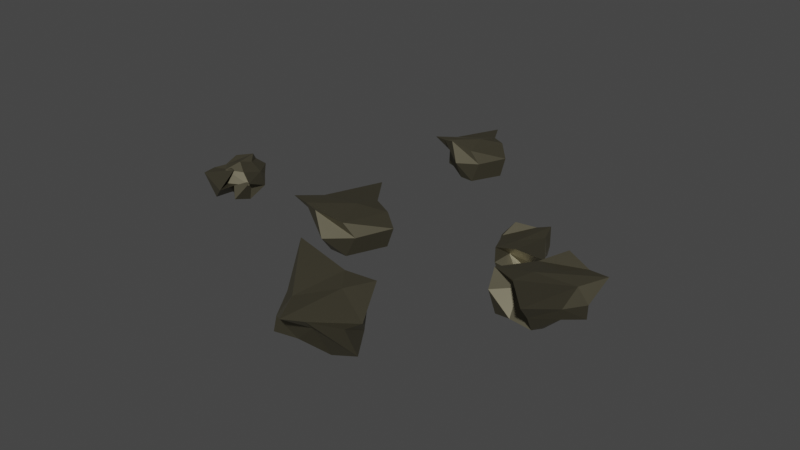 # Source: Debris.blend  (saved by Blender 3.1.7; exported with 4.5.12 LTS)
import bpy
from mathutils import Matrix  # noqa: F401  (used for matrix-valued properties, if any)

bpy.ops.wm.read_factory_settings(use_empty=True)
scene = bpy.context.scene
scene.name = 'Scene'

# ---- collections
col_collection = bpy.data.collections.new('Collection'); scene.collection.children.link(col_collection)

# ---- materials (node trees are filled in below, after node groups)
mat_material_001 = bpy.data.materials.new('Material.001')

# ---- material node trees
mat_material_001.use_nodes = True; mat_material_001.node_tree.nodes.clear()
_N = mat_material_001.node_tree.nodes; _L = mat_material_001.node_tree.links
n0 = _N.new('ShaderNodeBsdfPrincipled'); n0.name = 'Principled BSDF'; n0.location = (10, 300)
n0.distribution = 'GGX'
n0.subsurface_method = 'RANDOM_WALK_SKIN'
n0.inputs[0].default_value = (0.1971, 0.1798, 0.1237, 1.0)
n0.inputs[1].default_value = 0.945
n0.inputs[3].default_value = 1.45
n0.inputs[27].default_value = (0.0, 0.0, 0.0, 1.0)
n0.inputs[28].default_value = 1.0
n1 = _N.new('ShaderNodeOutputMaterial'); n1.name = 'Material Output'; n1.location = (300, 300)
_L.new(n0.outputs[0], n1.inputs[0])
n1.is_active_output = True

# ---- world
world_world = bpy.data.worlds.new('World'); scene.world = world_world
world_world.use_nodes = True; world_world.node_tree.nodes.clear()
_N = world_world.node_tree.nodes; _L = world_world.node_tree.links
n0 = _N.new('ShaderNodeOutputWorld'); n0.name = 'World Output'; n0.location = (300, 300)
n1 = _N.new('ShaderNodeBackground'); n1.name = 'Background'; n1.location = (10, 300)
n1.inputs[0].default_value = (0.05088, 0.05088, 0.05088, 1.0)
_L.new(n1.outputs[0], n0.inputs[0])
n0.is_active_output = True
world_world.color = (0.05088, 0.05088, 0.05088)
world_world.use_sun_shadow = False
world_world.sun_shadow_jitter_overblur = 0.0

# ---- meshes
me_cube_001 = bpy.data.meshes.new('Cube.001')
me_cube_001.from_pydata([(-0.9161, -0.9419, -0.9411), (-0.8676, -1.578, 1.093), (-0.6764, 0.6719, -1.125), (-1.31, 1.406, 0.9445), (0.6508, -0.7266, -1.242), (0.6552, -1.178, 1.37), (0.738, 1.075, -1.412), (0.9416, 1.048, 1.007), (-0.8952, -0.1148, -0.6398), (-1.007, -0.8996, -0.05056), (-0.8448, -0.613, 0.9183), (-0.955, 0.9824, -0.07358), (-0.00941, 1.009, -1.012), (0.07624, 0.9255, 1.006), (0.8981, 1.241, -0.1403), (1.043, -0.3262, -1.417), (1.03, -0.4011, 0.7262), (1.245, -1.116, 0.08456), (-0.2958, -0.8744, -0.87), (-0.2789, -1.307, 1.064), (0.1991, 0.2355, 1.085), (-0.4401, 0.1532, -1.472), (-0.05984, -0.926, 0.2027), (1.159, -0.04617, -0.2191), (0.447, 0.4989, 0.1032), (-1.035, -0.04836, 0.08462)], [], [(25, 10, 3, 11), (24, 13, 7, 14), (23, 16, 5, 17), (22, 19, 1, 9), (21, 15, 4, 18), (20, 10, 1, 19), (16, 20, 19, 5), (7, 13, 20, 16), (13, 3, 10, 20), (8, 21, 18, 0), (2, 12, 21, 8), (12, 6, 15, 21), (18, 22, 9, 0), (4, 17, 22, 18), (17, 5, 19, 22), (15, 23, 17, 4), (6, 14, 23, 15), (14, 7, 16, 23), (12, 24, 14, 6), (2, 11, 24, 12), (11, 3, 13, 24), (8, 25, 11, 2), (0, 9, 25, 8), (9, 1, 10, 25)])
_uv = me_cube_001.uv_layers.new(name='UVMap')
_uv.uv.foreach_set('vector', [0.5, 0.125, 0.625, 0.125, 0.625, 0.25, 0.5, 0.25, 0.5, 0.375, 0.625, 0.375, 0.625, 0.5, 0.5, 0.5, 0.5, 0.625, 0.625, 0.625, 0.625, 0.75, 0.5, 0.75, 0.5, 0.875, 0.625, 0.875, 0.625, 1.0, 0.5, 1.0, 0.25, 0.625, 0.375, 0.625, 0.375, 0.75, 0.25, 0.75, 0.75, 0.625, 0.875, 0.625, 0.875, 0.75, 0.75, 0.75, 0.625, 0.625, 0.75, 0.625, 0.75, 0.75, 0.625, 0.75, 0.625, 0.5, 0.75, 0.5, 0.75, 0.625, 0.625, 0.625, 0.75, 0.5, 0.875, 0.5, 0.875, 0.625, 0.75, 0.625, 0.125, 0.625, 0.25, 0.625, 0.25, 0.75, 0.125, 0.75, 0.125, 0.5, 0.25, 0.5, 0.25, 0.625, 0.125, 0.625, 0.25, 0.5, 0.375, 0.5, 0.375, 0.625, 0.25, 0.625, 0.375, 0.875, 0.5, 0.875, 0.5, 1.0, 0.375, 1.0, 0.375, 0.75, 0.5, 0.75, 0.5, 0.875, 0.375, 0.875, 0.5, 0.75, 0.625, 0.75, 0.625, 0.875, 0.5, 0.875, 0.375, 0.625, 0.5, 0.625, 0.5, 0.75, 0.375, 0.75, 0.375, 0.5, 0.5, 0.5, 0.5, 0.625, 0.375, 0.625, 0.5, 0.5, 0.625, 0.5, 0.625, 0.625, 0.5, 0.625, 0.375, 0.375, 0.5, 0.375, 0.5, 0.5, 0.375, 0.5, 0.375, 0.25, 0.5, 0.25, 0.5, 0.375, 0.375, 0.375, 0.5, 0.25, 0.625, 0.25, 0.625, 0.375, 0.5, 0.375, 0.375, 0.125, 0.5, 0.125, 0.5, 0.25, 0.375, 0.25, 0.375, 0.0, 0.5, 0.0, 0.5, 0.125, 0.375, 0.125, 0.5, 0.0, 0.625, 0.0, 0.625, 0.125, 0.5, 0.125])
me_cube_001.materials.append(mat_material_001)
me_cube_001.use_remesh_fix_poles = True
me_cube_001.use_remesh_preserve_attributes = False
me_cube_001.update()
me_cube_002 = bpy.data.meshes.new('Cube.002')
me_cube_002.from_pydata([(-0.9161, -0.9419, -0.9411), (-0.8676, -1.578, 1.093), (-0.6764, 0.6719, -1.125), (-1.31, 1.406, 0.9445), (0.6508, -0.7266, -1.242), (0.6552, -1.178, 1.37), (0.738, 1.075, -1.412), (0.9416, 1.048, 1.007), (-0.8952, -0.1148, -0.6398), (-1.007, -0.8996, -0.05056), (-0.8448, -0.613, 0.9183), (-0.955, 0.9824, -0.07358), (-0.00941, 1.009, -1.012), (0.07624, 0.9255, 1.006), (0.8981, 1.241, -0.1403), (1.043, -0.3262, -1.417), (1.03, -0.4011, 0.7262), (1.245, -1.116, 0.08456), (-0.2958, -0.8744, -0.87), (-0.2789, -1.307, 1.064), (0.1991, 0.2355, 1.085), (-0.4401, 0.1532, -1.472), (-0.05984, -0.926, 0.2027), (1.159, -0.04617, -0.2191), (0.447, 0.4989, 0.1032), (-1.035, -0.04836, 0.08462)], [], [(25, 10, 3, 11), (24, 13, 7, 14), (23, 16, 5, 17), (22, 19, 1, 9), (21, 15, 4, 18), (20, 10, 1, 19), (16, 20, 19, 5), (7, 13, 20, 16), (13, 3, 10, 20), (8, 21, 18, 0), (2, 12, 21, 8), (12, 6, 15, 21), (18, 22, 9, 0), (4, 17, 22, 18), (17, 5, 19, 22), (15, 23, 17, 4), (6, 14, 23, 15), (14, 7, 16, 23), (12, 24, 14, 6), (2, 11, 24, 12), (11, 3, 13, 24), (8, 25, 11, 2), (0, 9, 25, 8), (9, 1, 10, 25)])
_uv = me_cube_002.uv_layers.new(name='UVMap')
_uv.uv.foreach_set('vector', [0.5, 0.125, 0.625, 0.125, 0.625, 0.25, 0.5, 0.25, 0.5, 0.375, 0.625, 0.375, 0.625, 0.5, 0.5, 0.5, 0.5, 0.625, 0.625, 0.625, 0.625, 0.75, 0.5, 0.75, 0.5, 0.875, 0.625, 0.875, 0.625, 1.0, 0.5, 1.0, 0.25, 0.625, 0.375, 0.625, 0.375, 0.75, 0.25, 0.75, 0.75, 0.625, 0.875, 0.625, 0.875, 0.75, 0.75, 0.75, 0.625, 0.625, 0.75, 0.625, 0.75, 0.75, 0.625, 0.75, 0.625, 0.5, 0.75, 0.5, 0.75, 0.625, 0.625, 0.625, 0.75, 0.5, 0.875, 0.5, 0.875, 0.625, 0.75, 0.625, 0.125, 0.625, 0.25, 0.625, 0.25, 0.75, 0.125, 0.75, 0.125, 0.5, 0.25, 0.5, 0.25, 0.625, 0.125, 0.625, 0.25, 0.5, 0.375, 0.5, 0.375, 0.625, 0.25, 0.625, 0.375, 0.875, 0.5, 0.875, 0.5, 1.0, 0.375, 1.0, 0.375, 0.75, 0.5, 0.75, 0.5, 0.875, 0.375, 0.875, 0.5, 0.75, 0.625, 0.75, 0.625, 0.875, 0.5, 0.875, 0.375, 0.625, 0.5, 0.625, 0.5, 0.75, 0.375, 0.75, 0.375, 0.5, 0.5, 0.5, 0.5, 0.625, 0.375, 0.625, 0.5, 0.5, 0.625, 0.5, 0.625, 0.625, 0.5, 0.625, 0.375, 0.375, 0.5, 0.375, 0.5, 0.5, 0.375, 0.5, 0.375, 0.25, 0.5, 0.25, 0.5, 0.375, 0.375, 0.375, 0.5, 0.25, 0.625, 0.25, 0.625, 0.375, 0.5, 0.375, 0.375, 0.125, 0.5, 0.125, 0.5, 0.25, 0.375, 0.25, 0.375, 0.0, 0.5, 0.0, 0.5, 0.125, 0.375, 0.125, 0.5, 0.0, 0.625, 0.0, 0.625, 0.125, 0.5, 0.125])
me_cube_002.materials.append(mat_material_001)
me_cube_002.use_remesh_fix_poles = True
me_cube_002.use_remesh_preserve_attributes = False
me_cube_002.update()
me_cube_003 = bpy.data.meshes.new('Cube.003')
me_cube_003.from_pydata([(-0.9161, -0.9419, -0.9411), (-0.8676, -1.578, 1.093), (-0.6764, 0.6719, -1.125), (-1.31, 1.406, 0.9445), (0.6508, -0.7266, -1.242), (0.6552, -1.178, 1.37), (0.738, 1.075, -1.412), (0.9416, 1.048, 1.007), (-0.8952, -0.1148, -0.6398), (-1.007, -0.8996, -0.05056), (-0.8448, -0.613, 0.9183), (-0.955, 0.9824, -0.07358), (-0.00941, 1.009, -1.012), (0.07624, 0.9255, 1.006), (0.8981, 1.241, -0.1403), (1.043, -0.3262, -1.417), (1.03, -0.4011, 0.7262), (1.245, -1.116, 0.08456), (-0.2958, -0.8744, -0.87), (-0.2789, -1.307, 1.064), (0.1991, 0.2355, 1.085), (-0.4401, 0.1532, -1.472), (-0.05984, -0.926, 0.2027), (1.159, -0.04617, -0.2191), (0.447, 0.4989, 0.1032), (-1.035, -0.04836, 0.08462)], [], [(25, 10, 3, 11), (24, 13, 7, 14), (23, 16, 5, 17), (22, 19, 1, 9), (21, 15, 4, 18), (20, 10, 1, 19), (16, 20, 19, 5), (7, 13, 20, 16), (13, 3, 10, 20), (8, 21, 18, 0), (2, 12, 21, 8), (12, 6, 15, 21), (18, 22, 9, 0), (4, 17, 22, 18), (17, 5, 19, 22), (15, 23, 17, 4), (6, 14, 23, 15), (14, 7, 16, 23), (12, 24, 14, 6), (2, 11, 24, 12), (11, 3, 13, 24), (8, 25, 11, 2), (0, 9, 25, 8), (9, 1, 10, 25)])
_uv = me_cube_003.uv_layers.new(name='UVMap')
_uv.uv.foreach_set('vector', [0.5, 0.125, 0.625, 0.125, 0.625, 0.25, 0.5, 0.25, 0.5, 0.375, 0.625, 0.375, 0.625, 0.5, 0.5, 0.5, 0.5, 0.625, 0.625, 0.625, 0.625, 0.75, 0.5, 0.75, 0.5, 0.875, 0.625, 0.875, 0.625, 1.0, 0.5, 1.0, 0.25, 0.625, 0.375, 0.625, 0.375, 0.75, 0.25, 0.75, 0.75, 0.625, 0.875, 0.625, 0.875, 0.75, 0.75, 0.75, 0.625, 0.625, 0.75, 0.625, 0.75, 0.75, 0.625, 0.75, 0.625, 0.5, 0.75, 0.5, 0.75, 0.625, 0.625, 0.625, 0.75, 0.5, 0.875, 0.5, 0.875, 0.625, 0.75, 0.625, 0.125, 0.625, 0.25, 0.625, 0.25, 0.75, 0.125, 0.75, 0.125, 0.5, 0.25, 0.5, 0.25, 0.625, 0.125, 0.625, 0.25, 0.5, 0.375, 0.5, 0.375, 0.625, 0.25, 0.625, 0.375, 0.875, 0.5, 0.875, 0.5, 1.0, 0.375, 1.0, 0.375, 0.75, 0.5, 0.75, 0.5, 0.875, 0.375, 0.875, 0.5, 0.75, 0.625, 0.75, 0.625, 0.875, 0.5, 0.875, 0.375, 0.625, 0.5, 0.625, 0.5, 0.75, 0.375, 0.75, 0.375, 0.5, 0.5, 0.5, 0.5, 0.625, 0.375, 0.625, 0.5, 0.5, 0.625, 0.5, 0.625, 0.625, 0.5, 0.625, 0.375, 0.375, 0.5, 0.375, 0.5, 0.5, 0.375, 0.5, 0.375, 0.25, 0.5, 0.25, 0.5, 0.375, 0.375, 0.375, 0.5, 0.25, 0.625, 0.25, 0.625, 0.375, 0.5, 0.375, 0.375, 0.125, 0.5, 0.125, 0.5, 0.25, 0.375, 0.25, 0.375, 0.0, 0.5, 0.0, 0.5, 0.125, 0.375, 0.125, 0.5, 0.0, 0.625, 0.0, 0.625, 0.125, 0.5, 0.125])
me_cube_003.materials.append(mat_material_001)
me_cube_003.use_remesh_fix_poles = True
me_cube_003.use_remesh_preserve_attributes = False
me_cube_003.update()
me_cube_004 = bpy.data.meshes.new('Cube.004')
me_cube_004.from_pydata([(-0.9161, -0.9419, -0.9411), (-0.8676, -1.578, 1.093), (-0.6764, 0.6719, -1.125), (-1.31, 1.406, 0.9445), (0.6508, -0.7266, -1.242), (0.6552, -1.178, 1.37), (0.738, 1.075, -1.412), (0.9416, 1.048, 1.007), (-0.8952, -0.1148, -0.6398), (-1.007, -0.8996, -0.05056), (-0.8448, -0.613, 0.9183), (-0.955, 0.9824, -0.07358), (-0.00941, 1.009, -1.012), (0.07624, 0.9255, 1.006), (0.8981, 1.241, -0.1403), (1.043, -0.3262, -1.417), (1.03, -0.4011, 0.7262), (1.245, -1.116, 0.08456), (-0.2958, -0.8744, -0.87), (-0.2789, -1.307, 1.064), (0.1991, 0.2355, 1.085), (-0.4401, 0.1532, -1.472), (-0.05984, -0.926, 0.2027), (1.159, -0.04617, -0.2191), (0.447, 0.4989, 0.1032), (-1.035, -0.04836, 0.08462)], [], [(25, 10, 3, 11), (24, 13, 7, 14), (23, 16, 5, 17), (22, 19, 1, 9), (21, 15, 4, 18), (20, 10, 1, 19), (16, 20, 19, 5), (7, 13, 20, 16), (13, 3, 10, 20), (8, 21, 18, 0), (2, 12, 21, 8), (12, 6, 15, 21), (18, 22, 9, 0), (4, 17, 22, 18), (17, 5, 19, 22), (15, 23, 17, 4), (6, 14, 23, 15), (14, 7, 16, 23), (12, 24, 14, 6), (2, 11, 24, 12), (11, 3, 13, 24), (8, 25, 11, 2), (0, 9, 25, 8), (9, 1, 10, 25)])
_uv = me_cube_004.uv_layers.new(name='UVMap')
_uv.uv.foreach_set('vector', [0.5, 0.125, 0.625, 0.125, 0.625, 0.25, 0.5, 0.25, 0.5, 0.375, 0.625, 0.375, 0.625, 0.5, 0.5, 0.5, 0.5, 0.625, 0.625, 0.625, 0.625, 0.75, 0.5, 0.75, 0.5, 0.875, 0.625, 0.875, 0.625, 1.0, 0.5, 1.0, 0.25, 0.625, 0.375, 0.625, 0.375, 0.75, 0.25, 0.75, 0.75, 0.625, 0.875, 0.625, 0.875, 0.75, 0.75, 0.75, 0.625, 0.625, 0.75, 0.625, 0.75, 0.75, 0.625, 0.75, 0.625, 0.5, 0.75, 0.5, 0.75, 0.625, 0.625, 0.625, 0.75, 0.5, 0.875, 0.5, 0.875, 0.625, 0.75, 0.625, 0.125, 0.625, 0.25, 0.625, 0.25, 0.75, 0.125, 0.75, 0.125, 0.5, 0.25, 0.5, 0.25, 0.625, 0.125, 0.625, 0.25, 0.5, 0.375, 0.5, 0.375, 0.625, 0.25, 0.625, 0.375, 0.875, 0.5, 0.875, 0.5, 1.0, 0.375, 1.0, 0.375, 0.75, 0.5, 0.75, 0.5, 0.875, 0.375, 0.875, 0.5, 0.75, 0.625, 0.75, 0.625, 0.875, 0.5, 0.875, 0.375, 0.625, 0.5, 0.625, 0.5, 0.75, 0.375, 0.75, 0.375, 0.5, 0.5, 0.5, 0.5, 0.625, 0.375, 0.625, 0.5, 0.5, 0.625, 0.5, 0.625, 0.625, 0.5, 0.625, 0.375, 0.375, 0.5, 0.375, 0.5, 0.5, 0.375, 0.5, 0.375, 0.25, 0.5, 0.25, 0.5, 0.375, 0.375, 0.375, 0.5, 0.25, 0.625, 0.25, 0.625, 0.375, 0.5, 0.375, 0.375, 0.125, 0.5, 0.125, 0.5, 0.25, 0.375, 0.25, 0.375, 0.0, 0.5, 0.0, 0.5, 0.125, 0.375, 0.125, 0.5, 0.0, 0.625, 0.0, 0.625, 0.125, 0.5, 0.125])
me_cube_004.materials.append(mat_material_001)
me_cube_004.use_remesh_fix_poles = True
me_cube_004.use_remesh_preserve_attributes = False
me_cube_004.update()
me_cube_005 = bpy.data.meshes.new('Cube.005')
me_cube_005.from_pydata([(-0.9161, -0.9419, -0.9411), (-0.8676, -1.578, 1.093), (-0.6764, 0.6719, -1.125), (-1.31, 1.406, 0.9445), (0.6508, -0.7266, -1.242), (0.6552, -1.178, 1.37), (0.738, 1.075, -1.412), (0.9416, 1.048, 1.007), (-0.8952, -0.1148, -0.6398), (-1.007, -0.8996, -0.05056), (-0.8448, -0.613, 0.9183), (-0.955, 0.9824, -0.07358), (-0.00941, 1.009, -1.012), (0.07624, 0.9255, 1.006), (0.8981, 1.241, -0.1403), (1.043, -0.3262, -1.417), (1.03, -0.4011, 0.7262), (1.245, -1.116, 0.08456), (-0.2958, -0.8744, -0.87), (-0.2789, -1.307, 1.064), (0.1991, 0.2355, 1.085), (-0.4401, 0.1532, -1.472), (-0.05984, -0.926, 0.2027), (1.159, -0.04617, -0.2191), (0.447, 0.4989, 0.1032), (-1.035, -0.04836, 0.08462)], [], [(25, 10, 3, 11), (24, 13, 7, 14), (23, 16, 5, 17), (22, 19, 1, 9), (21, 15, 4, 18), (20, 10, 1, 19), (16, 20, 19, 5), (7, 13, 20, 16), (13, 3, 10, 20), (8, 21, 18, 0), (2, 12, 21, 8), (12, 6, 15, 21), (18, 22, 9, 0), (4, 17, 22, 18), (17, 5, 19, 22), (15, 23, 17, 4), (6, 14, 23, 15), (14, 7, 16, 23), (12, 24, 14, 6), (2, 11, 24, 12), (11, 3, 13, 24), (8, 25, 11, 2), (0, 9, 25, 8), (9, 1, 10, 25)])
_uv = me_cube_005.uv_layers.new(name='UVMap')
_uv.uv.foreach_set('vector', [0.5, 0.125, 0.625, 0.125, 0.625, 0.25, 0.5, 0.25, 0.5, 0.375, 0.625, 0.375, 0.625, 0.5, 0.5, 0.5, 0.5, 0.625, 0.625, 0.625, 0.625, 0.75, 0.5, 0.75, 0.5, 0.875, 0.625, 0.875, 0.625, 1.0, 0.5, 1.0, 0.25, 0.625, 0.375, 0.625, 0.375, 0.75, 0.25, 0.75, 0.75, 0.625, 0.875, 0.625, 0.875, 0.75, 0.75, 0.75, 0.625, 0.625, 0.75, 0.625, 0.75, 0.75, 0.625, 0.75, 0.625, 0.5, 0.75, 0.5, 0.75, 0.625, 0.625, 0.625, 0.75, 0.5, 0.875, 0.5, 0.875, 0.625, 0.75, 0.625, 0.125, 0.625, 0.25, 0.625, 0.25, 0.75, 0.125, 0.75, 0.125, 0.5, 0.25, 0.5, 0.25, 0.625, 0.125, 0.625, 0.25, 0.5, 0.375, 0.5, 0.375, 0.625, 0.25, 0.625, 0.375, 0.875, 0.5, 0.875, 0.5, 1.0, 0.375, 1.0, 0.375, 0.75, 0.5, 0.75, 0.5, 0.875, 0.375, 0.875, 0.5, 0.75, 0.625, 0.75, 0.625, 0.875, 0.5, 0.875, 0.375, 0.625, 0.5, 0.625, 0.5, 0.75, 0.375, 0.75, 0.375, 0.5, 0.5, 0.5, 0.5, 0.625, 0.375, 0.625, 0.5, 0.5, 0.625, 0.5, 0.625, 0.625, 0.5, 0.625, 0.375, 0.375, 0.5, 0.375, 0.5, 0.5, 0.375, 0.5, 0.375, 0.25, 0.5, 0.25, 0.5, 0.375, 0.375, 0.375, 0.5, 0.25, 0.625, 0.25, 0.625, 0.375, 0.5, 0.375, 0.375, 0.125, 0.5, 0.125, 0.5, 0.25, 0.375, 0.25, 0.375, 0.0, 0.5, 0.0, 0.5, 0.125, 0.375, 0.125, 0.5, 0.0, 0.625, 0.0, 0.625, 0.125, 0.5, 0.125])
me_cube_005.materials.append(mat_material_001)
me_cube_005.use_remesh_fix_poles = True
me_cube_005.use_remesh_preserve_attributes = False
me_cube_005.update()
me_icosphere = bpy.data.meshes.new('Icosphere')
me_icosphere.from_pydata([(0.07908, 0.05474, -0.9445), (0.8483, -1.071, -0.3597), (0.02849, -1.16, -0.5653), (-1.186, 0.3828, -0.4995), (-0.6054, 1.108, -0.6755), (0.3988, 0.3582, -0.09879), (0.02958, -0.7803, 0.05933), (-0.7786, -0.4806, 0.4537), (-0.6249, 0.4175, 0.7865), (0.2702, 0.9452, 0.3996), (1.041, -0.5775, 0.3702), (0.04244, -0.0166, 0.9307), (-0.1471, -0.4172, -0.7351), (0.4336, -0.333, -0.7177), (0.1276, -0.4609, -0.5794), (0.7645, -0.3073, -0.8403), (0.3899, -0.115, -0.9815), (-0.2161, -0.1088, -0.644), (-0.8641, -0.307, -0.3248), (-0.4009, 0.1361, -0.6631), (-0.3978, 0.6472, -0.3675), (-0.191, 0.8325, -0.8914), (0.7526, -0.1931, 0.191), (0.959, 0.2194, -0.2064), (0.421, -1.323, 0.09724), (0.4674, -0.7337, 0.07972), (-0.7922, -0.2665, 0.03777), (-0.8646, -0.8633, 0.3116), (-0.5612, 0.6548, 0.1699), (-0.5652, 0.1356, -0.07074), (0.4973, 0.6727, 0.01003), (-0.2382, 0.5547, -0.05694), (0.8178, -0.3444, 0.02882), (0.109, -0.3708, 0.6521), (-0.763, -0.09579, 0.2794), (-0.1517, 0.8863, 0.5561), (0.622, 0.361, 0.3792), (-0.1901, -0.4831, 0.5926), (0.4177, -0.229, 0.5624), (-0.3627, -0.2627, 0.7238), (-0.0003343, 0.637, 1.044), (0.1436, 0.4174, 0.7236)], [], [(0, 13, 12), (1, 13, 15), (0, 12, 17), (0, 17, 19), (0, 19, 16), (1, 15, 22), (2, 14, 24), (3, 18, 26), (4, 20, 28), (5, 21, 30), (1, 22, 25), (2, 24, 27), (3, 26, 29), (4, 28, 31), (5, 30, 23), (6, 32, 37), (7, 33, 39), (8, 34, 40), (9, 35, 41), (10, 36, 38), (38, 41, 11), (38, 36, 41), (36, 9, 41), (41, 40, 11), (41, 35, 40), (35, 8, 40), (40, 39, 11), (40, 34, 39), (34, 7, 39), (39, 37, 11), (39, 33, 37), (33, 6, 37), (37, 38, 11), (37, 32, 38), (32, 10, 38), (23, 36, 10), (23, 30, 36), (30, 9, 36), (31, 35, 9), (31, 28, 35), (28, 8, 35), (29, 34, 8), (29, 26, 34), (26, 7, 34), (27, 33, 7), (27, 24, 33), (24, 6, 33), (25, 32, 6), (25, 22, 32), (22, 10, 32), (30, 31, 9), (30, 21, 31), (21, 4, 31), (28, 29, 8), (28, 20, 29), (20, 3, 29), (26, 27, 7), (26, 18, 27), (18, 2, 27), (24, 25, 6), (24, 14, 25), (14, 1, 25), (22, 23, 10), (22, 15, 23), (15, 5, 23), (16, 21, 5), (16, 19, 21), (19, 4, 21), (19, 20, 4), (19, 17, 20), (17, 3, 20), (17, 18, 3), (17, 12, 18), (12, 2, 18), (15, 16, 5), (15, 13, 16), (13, 0, 16), (12, 14, 2), (12, 13, 14), (13, 1, 14)])
_uv = me_icosphere.uv_layers.new(name='UVMap')
_uv.uv.foreach_set('vector', [0.1818, 0.0, 0.2273, 0.07873, 0.1364, 0.07873, 0.2727, 0.1575, 0.3182, 0.07873, 0.3636, 0.1575, 0.9091, 0.0, 0.9545, 0.07873, 0.8636, 0.07873, 0.7273, 0.0, 0.7727, 0.07873, 0.6818, 0.07873, 0.5455, 0.0, 0.5909, 0.07873, 0.5, 0.07873, 0.2727, 0.1575, 0.3636, 0.1575, 0.3182, 0.2362, 0.09091, 0.1575, 0.1818, 0.1575, 0.1364, 0.2362, 0.8182, 0.1575, 0.9091, 0.1575, 0.8636, 0.2362, 0.6364, 0.1575, 0.7273, 0.1575, 0.6818, 0.2362, 0.4545, 0.1575, 0.5455, 0.1575, 0.5, 0.2362, 0.2727, 0.1575, 0.3182, 0.2362, 0.2273, 0.2362, 0.09091, 0.1575, 0.1364, 0.2362, 0.04546, 0.2362, 0.8182, 0.1575, 0.8636, 0.2362, 0.7727, 0.2362, 0.6364, 0.1575, 0.6818, 0.2362, 0.5909, 0.2362, 0.4545, 0.1575, 0.5, 0.2362, 0.4091, 0.2362, 0.1818, 0.3149, 0.2727, 0.3149, 0.2273, 0.3937, 0.0, 0.3149, 0.09091, 0.3149, 0.04546, 0.3937, 0.7273, 0.3149, 0.8182, 0.3149, 0.7727, 0.3937, 0.5455, 0.3149, 0.6364, 0.3149, 0.5909, 0.3937, 0.3636, 0.3149, 0.4545, 0.3149, 0.4091, 0.3937, 0.4091, 0.3937, 0.5, 0.3937, 0.4545, 0.4724, 0.4091, 0.3937, 0.4545, 0.3149, 0.5, 0.3937, 0.4545, 0.3149, 0.5455, 0.3149, 0.5, 0.3937, 0.5909, 0.3937, 0.6818, 0.3937, 0.6364, 0.4724, 0.5909, 0.3937, 0.6364, 0.3149, 0.6818, 0.3937, 0.6364, 0.3149, 0.7273, 0.3149, 0.6818, 0.3937, 0.7727, 0.3937, 0.8636, 0.3937, 0.8182, 0.4724, 0.7727, 0.3937, 0.8182, 0.3149, 0.8636, 0.3937, 0.8182, 0.3149, 0.9091, 0.3149, 0.8636, 0.3937, 0.04546, 0.3937, 0.1364, 0.3937, 0.09091, 0.4724, 0.04546, 0.3937, 0.09091, 0.3149, 0.1364, 0.3937, 0.09091, 0.3149, 0.1818, 0.3149, 0.1364, 0.3937, 0.2273, 0.3937, 0.3182, 0.3937, 0.2727, 0.4724, 0.2273, 0.3937, 0.2727, 0.3149, 0.3182, 0.3937, 0.2727, 0.3149, 0.3636, 0.3149, 0.3182, 0.3937, 0.4091, 0.2362, 0.4545, 0.3149, 0.3636, 0.3149, 0.4091, 0.2362, 0.5, 0.2362, 0.4545, 0.3149, 0.5, 0.2362, 0.5455, 0.3149, 0.4545, 0.3149, 0.5909, 0.2362, 0.6364, 0.3149, 0.5455, 0.3149, 0.5909, 0.2362, 0.6818, 0.2362, 0.6364, 0.3149, 0.6818, 0.2362, 0.7273, 0.3149, 0.6364, 0.3149, 0.7727, 0.2362, 0.8182, 0.3149, 0.7273, 0.3149, 0.7727, 0.2362, 0.8636, 0.2362, 0.8182, 0.3149, 0.8636, 0.2362, 0.9091, 0.3149, 0.8182, 0.3149, 0.04546, 0.2362, 0.09091, 0.3149, 0.0, 0.3149, 0.04546, 0.2362, 0.1364, 0.2362, 0.09091, 0.3149, 0.1364, 0.2362, 0.1818, 0.3149, 0.09091, 0.3149, 0.2273, 0.2362, 0.2727, 0.3149, 0.1818, 0.3149, 0.2273, 0.2362, 0.3182, 0.2362, 0.2727, 0.3149, 0.3182, 0.2362, 0.3636, 0.3149, 0.2727, 0.3149, 0.5, 0.2362, 0.5909, 0.2362, 0.5455, 0.3149, 0.5, 0.2362, 0.5455, 0.1575, 0.5909, 0.2362, 0.5455, 0.1575, 0.6364, 0.1575, 0.5909, 0.2362, 0.6818, 0.2362, 0.7727, 0.2362, 0.7273, 0.3149, 0.6818, 0.2362, 0.7273, 0.1575, 0.7727, 0.2362, 0.7273, 0.1575, 0.8182, 0.1575, 0.7727, 0.2362, 0.8636, 0.2362, 0.9545, 0.2362, 0.9091, 0.3149, 0.8636, 0.2362, 0.9091, 0.1575, 0.9545, 0.2362, 0.9091, 0.1575, 1.0, 0.1575, 0.9545, 0.2362, 0.1364, 0.2362, 0.2273, 0.2362, 0.1818, 0.3149, 0.1364, 0.2362, 0.1818, 0.1575, 0.2273, 0.2362, 0.1818, 0.1575, 0.2727, 0.1575, 0.2273, 0.2362, 0.3182, 0.2362, 0.4091, 0.2362, 0.3636, 0.3149, 0.3182, 0.2362, 0.3636, 0.1575, 0.4091, 0.2362, 0.3636, 0.1575, 0.4545, 0.1575, 0.4091, 0.2362, 0.5, 0.07873, 0.5455, 0.1575, 0.4545, 0.1575, 0.5, 0.07873, 0.5909, 0.07873, 0.5455, 0.1575, 0.5909, 0.07873, 0.6364, 0.1575, 0.5455, 0.1575, 0.6818, 0.07873, 0.7273, 0.1575, 0.6364, 0.1575, 0.6818, 0.07873, 0.7727, 0.07873, 0.7273, 0.1575, 0.7727, 0.07873, 0.8182, 0.1575, 0.7273, 0.1575, 0.8636, 0.07873, 0.9091, 0.1575, 0.8182, 0.1575, 0.8636, 0.07873, 0.9545, 0.07873, 0.9091, 0.1575, 0.9545, 0.07873, 1.0, 0.1575, 0.9091, 0.1575, 0.3636, 0.1575, 0.4091, 0.07873, 0.4545, 0.1575, 0.3636, 0.1575, 0.3182, 0.07873, 0.4091, 0.07873, 0.3182, 0.07873, 0.3636, 0.0, 0.4091, 0.07873, 0.1364, 0.07873, 0.1818, 0.1575, 0.09091, 0.1575, 0.1364, 0.07873, 0.2273, 0.07873, 0.1818, 0.1575, 0.2273, 0.07873, 0.2727, 0.1575, 0.1818, 0.1575])
me_icosphere.materials.append(mat_material_001)
me_icosphere.use_remesh_fix_poles = True
me_icosphere.use_remesh_preserve_attributes = False
me_icosphere.update()

# ---- objects
ob_cube = bpy.data.objects.new('Cube', me_cube_001)
ob_cube_001 = bpy.data.objects.new('Cube.001', me_cube_002)
ob_cube_002 = bpy.data.objects.new('Cube.002', me_cube_003)
ob_cube_003 = bpy.data.objects.new('Cube.003', me_cube_004)
ob_cube_004 = bpy.data.objects.new('Cube.004', me_cube_005)
ob_icosphere = bpy.data.objects.new('Icosphere', me_icosphere)

# ---- transforms, parenting, visibility, modifiers, constraints
ob_cube.location = (-3.503, 0.0, 0.0)
ob_cube.rotation_euler = (0.0, -0.0, -0.6276)
ob_cube.scale = (1.0, 1.0, 0.5463)
ob_cube_001.location = (3.807, 0.0, 0.0)
ob_cube_001.rotation_euler = (0.0, -0.0, -3.634)
ob_cube_001.scale = (1.0, 1.0, 0.5891)
ob_cube_002.location = (1.976, 1.707, 0.0)
ob_cube_002.rotation_euler = (0.0, -0.0, -2.8)
ob_cube_002.scale = (0.6895, 0.6895, 0.3767)
ob_cube_003.location = (-0.3679, -4.45, 0.0)
ob_cube_003.rotation_euler = (0.213, 0.3881, -5.764)
ob_cube_003.scale = (1.082, 1.082, 0.6372)
ob_cube_004.location = (-3.503, 6.699, 0.0)
ob_cube_004.rotation_euler = (0.0, -0.0, -0.6276)
ob_cube_004.scale = (0.5903, 0.8106, 0.5463)
ob_icosphere.location = (-8.513, 0.0, 0.0)
ob_icosphere.scale = (1.0, 1.0, 0.6117)

# ---- collection membership
col_collection.objects.link(ob_cube)
col_collection.objects.link(ob_cube_001)
col_collection.objects.link(ob_cube_002)
col_collection.objects.link(ob_cube_003)
col_collection.objects.link(ob_cube_004)
col_collection.objects.link(ob_icosphere)

# ---- scene / render settings (as saved in the file)
scene.frame_start = 1; scene.frame_end = 250; scene.frame_set(1)
scene.render.engine = 'CYCLES'
scene.cycles.sampling_pattern = 'TABULATED_SOBOL'
scene.cycles.use_light_tree = False
scene.view_settings.view_transform = 'Filmic'
bpy.context.view_layer.update()

# ---- added for rendering (the .blend has no active camera and no usable light): camera, sun
cam_auto = bpy.data.cameras.new('AutoCamera')
cam_auto.lens = 50.0
cam_auto.sensor_width = 36.0
cam_auto.clip_end = 1000.0
ob_auto_camera = bpy.data.objects.new('AutoCamera', cam_auto)
scene.collection.objects.link(ob_auto_camera)
ob_auto_camera.location = (17.9394, -23.1935, 15.9143)
ob_auto_camera.rotation_euler = (1.09748, -7.21219e-08, 0.694738)
scene.camera = ob_auto_camera
light_auto_sun = bpy.data.lights.new('AutoSun', 'SUN')
light_auto_sun.energy = 3.0
light_auto_sun.angle = 0.0523599
ob_auto_sun = bpy.data.objects.new('AutoSun', light_auto_sun)
scene.collection.objects.link(ob_auto_sun)
ob_auto_sun.rotation_euler = (0.872665, 0.174533, 0.523599)
bpy.context.view_layer.update()
